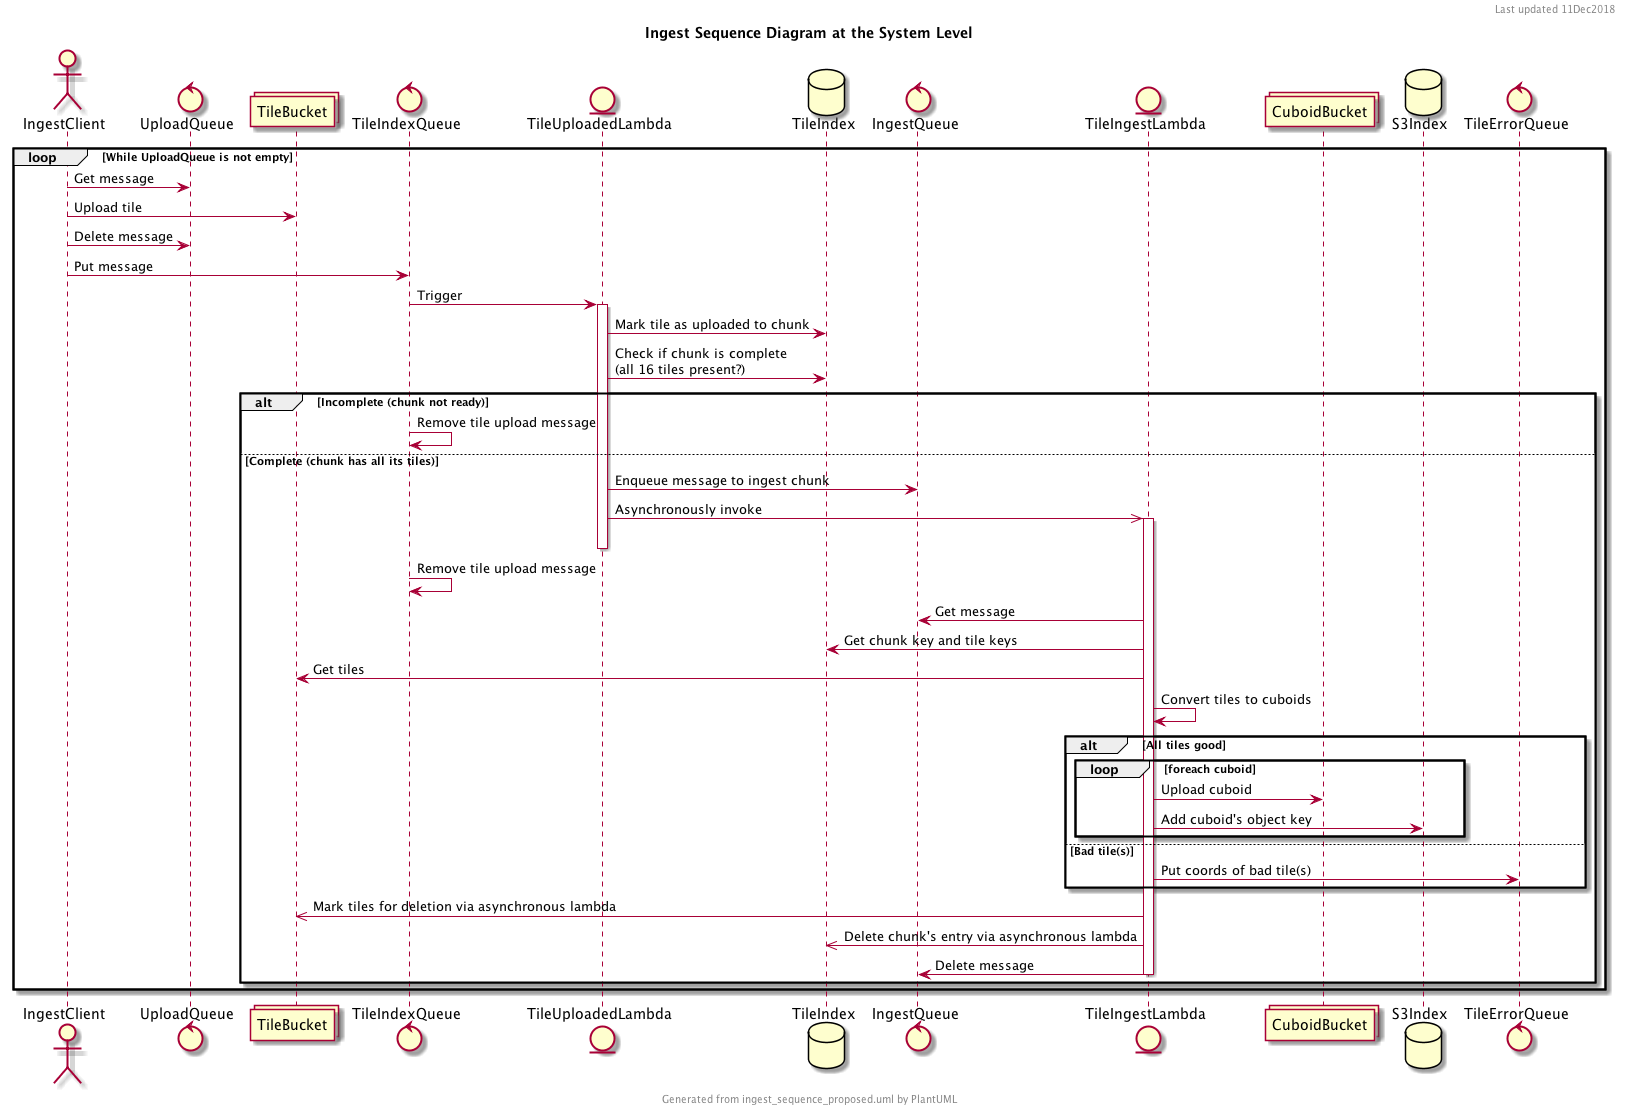

The diagram above was rendered by PlantUML. Its source (embedded in the PNG):
@startuml

header Last updated 11Dec2018
footer Generated from ingest_sequence_proposed.uml by PlantUML
title Ingest Sequence Diagram at the System Level

actor IngestClient as IC
control UploadQueue as UQ
collections TileBucket as TB
control TileIndexQueue as TIQ
entity TileUploadedLambda as TULamb
database TileIndex as TI
control IngestQueue as IQ
entity TileIngestLambda as TILamb
collections CuboidBucket as CB
database S3Index as SI
control TileErrorQueue as TEQ

loop While UploadQueue is not empty
    IC->UQ: Get message
    IC->TB: Upload tile
    IC->UQ: Delete message
    IC->TIQ: Put message
    TIQ->TULamb: Trigger
    activate TULamb
    TULamb->TI: Mark tile as uploaded to chunk
    TULamb->TI: Check if chunk is complete\n(all 16 tiles present?)
    alt Incomplete (chunk not ready)
        TIQ->TIQ: Remove tile upload message
    else Complete (chunk has all its tiles)
        TULamb->IQ: Enqueue message to ingest chunk 
        TULamb->>TILamb: Asynchronously invoke
        activate TILamb
        deactivate TULamb
        TIQ->TIQ: Remove tile upload message
        TILamb->IQ: Get message
        TILamb->TI: Get chunk key and tile keys
        TILamb->TB: Get tiles
        TILamb->TILamb: Convert tiles to cuboids
        alt All tiles good
            loop foreach cuboid
                TILamb->CB: Upload cuboid
                TILamb->SI: Add cuboid's object key
            end
        else Bad tile(s)
            TILamb->TEQ: Put coords of bad tile(s)
        end
        TILamb->>TB: Mark tiles for deletion via asynchronous lambda
        TILamb->>TI: Delete chunk's entry via asynchronous lambda
        TILamb->IQ: Delete message
        deactivate TILamb
    end
end

@enduml